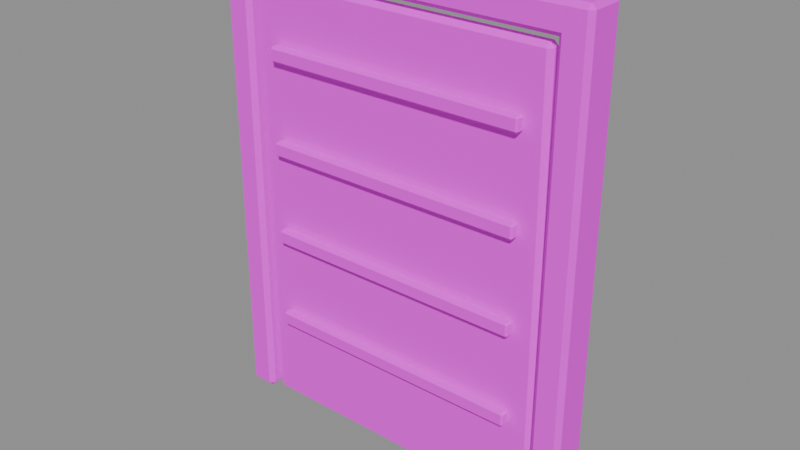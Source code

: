 # Source: shutter.blend  (saved by Blender 4.5.87; exported with 4.5.12 LTS)
import bpy
from mathutils import Matrix  # noqa: F401  (used for matrix-valued properties, if any)

bpy.ops.wm.read_factory_settings(use_empty=True)
scene = bpy.context.scene
scene.name = 'ComponentPackage_shutter'

# ---- collections
col_sea_scene_water_building_003_shutter = bpy.data.collections.new('SEA-SCENE-WATER-BUILDING-003-SHUTTER'); scene.collection.children.link(col_sea_scene_water_building_003_shutter)

# ---- images (referenced by path relative to the original .blend; pixels are not part of the script)
import os
ASSET_DIR = os.environ.get("B2B_ASSET_DIR", "")  # directory of the original .blend (textures are referenced by path, not embedded)
HERE = os.path.dirname(os.path.abspath(__file__))  # packed textures are extracted next to this script under _unpacked/

def load_image(name, relpath, width, height, colorspace="sRGB"):
    """Load a texture the original file referenced (path relative to the .blend, or extracted next to this script)."""
    p = next((c for c in (os.path.join(HERE, relpath), os.path.join(ASSET_DIR, relpath)) if relpath and os.path.exists(c)), "")
    if p:
        img = bpy.data.images.load(p, check_existing=True)
        img.name = name
    else:  # same state as the original file: an image datablock whose file is absent (Cycles renders it pink)
        img = bpy.data.images.new(name, width, height)
        img.source = "FILE"
        img.filepath = "//" + (relpath or name)
    img.colorspace_settings.name = colorspace
    return img
img_sea_cabin_timber_8x8_512_png = load_image('sea_cabin_timber_8x8_512.png', 'sea_cabin_timber_8x8_512.png', 1024, 1024, 'sRGB')

# ---- materials (node trees are filled in below, after node groups)
mat_wb003v2_sea_matte = bpy.data.materials.new('WB003V2_SEA_Matte')

# ---- material node trees
mat_wb003v2_sea_matte.use_nodes = True; mat_wb003v2_sea_matte.node_tree.nodes.clear()
_N = mat_wb003v2_sea_matte.node_tree.nodes; _L = mat_wb003v2_sea_matte.node_tree.links
n0 = _N.new('ShaderNodeBsdfPrincipled'); n0.name = '原理化 BSDF'; n0.location = (-200, 100)
n0.inputs[2].default_value = 0.78
n1 = _N.new('ShaderNodeOutputMaterial'); n1.name = '材质输出'; n1.location = (200, 100)
n2 = _N.new('ShaderNodeUVMap'); n2.name = 'UV 贴图'; n2.location = (0, 0)
n2.uv_map = 'PaletteUV'
n3 = _N.new('ShaderNodeTexImage'); n3.name = '图像纹理'; n3.location = (0, 0)
n3.image = img_sea_cabin_timber_8x8_512_png
n3.interpolation = 'Closest'
n3.extension = 'EXTEND'
_L.new(n0.outputs[0], n1.inputs[0])
_L.new(n2.outputs[0], n3.inputs[0])
_L.new(n3.outputs[0], n0.inputs[0])
n1.is_active_output = True

# ---- meshes
me_wb003v2_shutterl_004 = bpy.data.meshes.new('WB003V2_ShutterL.004')
me_wb003v2_shutterl_004.from_pydata([(-1.03, -0.07747, 0.025), (-1.005, -0.07749, 0.0), (-1.005, -0.1025, 0.025), (-0.87, -0.07747, 0.025), (-0.895, -0.1025, 0.025), (-0.895, -0.07749, 0.0), (-0.895, 0.1175, 0.025), (-0.87, 0.09249, 0.025), (-0.895, 0.09251, 0.0), (-1.03, 0.09249, 0.025), (-1.005, 0.1175, 0.025), (-1.005, 0.09251, 0.0), (-1.028, -0.07581, 2.575), (-1.004, -0.1003, 2.575), (-1.004, -0.07579, 2.6), (-0.8716, -0.07581, 2.575), (-0.8961, -0.07579, 2.6), (-0.8961, -0.1003, 2.575), (-0.8961, 0.1153, 2.575), (-0.8961, 0.09081, 2.6), (-0.8716, 0.09083, 2.575), (-1.028, 0.09083, 2.575), (-1.004, 0.09081, 2.6), (-1.004, 0.1153, 2.575)], [], [(0, 1, 2), (3, 4, 5), (6, 7, 8), (9, 10, 11), (12, 13, 14), (15, 16, 17), (18, 19, 20), (21, 22, 23), (0, 9, 11, 1), (8, 11, 10, 6), (5, 8, 7, 3), (1, 5, 4, 2), (2, 13, 12, 0), (3, 15, 17, 4), (13, 17, 16, 14), (6, 18, 20, 7), (15, 20, 19, 16), (9, 21, 23, 10), (18, 23, 22, 19), (14, 22, 21, 12), (9, 0, 12, 21), (11, 8, 5, 1), (2, 4, 17, 13), (3, 7, 20, 15), (6, 10, 23, 18), (14, 16, 19, 22)])
_uv = me_wb003v2_shutterl_004.uv_layers.new(name='PaletteUV')
_uv.uv.foreach_set('vector', [0.9655, 0.8125, 0.9235, 0.8367, 0.9235, 0.7883, 0.9655, 0.8125, 0.9235, 0.8367, 0.9235, 0.7883, 0.9655, 0.8125, 0.9235, 0.8367, 0.9235, 0.7883, 0.9655, 0.8125, 0.9235, 0.8367, 0.9235, 0.7883, 0.9655, 0.8125, 0.9235, 0.8367, 0.9235, 0.7883, 0.9655, 0.8125, 0.9235, 0.8367, 0.9235, 0.7883, 0.9655, 0.8125, 0.9235, 0.8367, 0.9235, 0.7883, 0.9655, 0.8125, 0.9235, 0.8367, 0.9235, 0.7883, 0.9655, 0.8125, 0.9375, 0.8405, 0.9095, 0.8125, 0.9375, 0.7845, 0.9655, 0.8125, 0.9375, 0.8405, 0.9095, 0.8125, 0.9375, 0.7845, 0.9655, 0.8125, 0.9375, 0.8405, 0.9095, 0.8125, 0.9375, 0.7845, 0.9655, 0.8125, 0.9375, 0.8405, 0.9095, 0.8125, 0.9375, 0.7845, 0.9655, 0.8125, 0.9375, 0.8405, 0.9095, 0.8125, 0.9375, 0.7845, 0.9655, 0.8125, 0.9375, 0.8405, 0.9095, 0.8125, 0.9375, 0.7845, 0.9655, 0.8125, 0.9375, 0.8405, 0.9095, 0.8125, 0.9375, 0.7845, 0.9655, 0.8125, 0.9375, 0.8405, 0.9095, 0.8125, 0.9375, 0.7845, 0.9655, 0.8125, 0.9375, 0.8405, 0.9095, 0.8125, 0.9375, 0.7845, 0.9655, 0.8125, 0.9375, 0.8405, 0.9095, 0.8125, 0.9375, 0.7845, 0.9655, 0.8125, 0.9375, 0.8405, 0.9095, 0.8125, 0.9375, 0.7845, 0.9655, 0.8125, 0.9375, 0.8405, 0.9095, 0.8125, 0.9375, 0.7845, 0.9655, 0.8125, 0.9375, 0.8405, 0.9095, 0.8125, 0.9375, 0.7845, 0.9655, 0.8125, 0.9375, 0.8405, 0.9095, 0.8125, 0.9375, 0.7845, 0.9655, 0.8125, 0.9375, 0.8405, 0.9095, 0.8125, 0.9375, 0.7845, 0.9655, 0.8125, 0.9375, 0.8405, 0.9095, 0.8125, 0.9375, 0.7845, 0.9655, 0.8125, 0.9375, 0.8405, 0.9095, 0.8125, 0.9375, 0.7845, 0.9655, 0.8125, 0.9375, 0.8405, 0.9095, 0.8125, 0.9375, 0.7845])
me_wb003v2_shutterl_004.materials.append(mat_wb003v2_sea_matte)
me_wb003v2_shutterl_004.update()
me_wb003v2_shutterr_004 = bpy.data.meshes.new('WB003V2_ShutterR.004')
me_wb003v2_shutterr_004.from_pydata([(0.87, -0.07747, 0.025), (0.895, -0.07749, 0.0), (0.895, -0.1025, 0.025), (1.03, -0.07747, 0.025), (1.005, -0.1025, 0.025), (1.005, -0.07749, 0.0), (1.005, 0.1175, 0.025), (1.03, 0.09249, 0.025), (1.005, 0.09251, 0.0), (0.87, 0.09249, 0.025), (0.895, 0.1175, 0.025), (0.895, 0.09251, 0.0), (0.8716, -0.07581, 2.575), (0.8961, -0.1003, 2.575), (0.8961, -0.07579, 2.6), (1.028, -0.07581, 2.575), (1.004, -0.07579, 2.6), (1.004, -0.1003, 2.575), (1.004, 0.1153, 2.575), (1.004, 0.09081, 2.6), (1.028, 0.09083, 2.575), (0.8716, 0.09083, 2.575), (0.8961, 0.09081, 2.6), (0.8961, 0.1153, 2.575)], [], [(0, 1, 2), (3, 4, 5), (6, 7, 8), (9, 10, 11), (12, 13, 14), (15, 16, 17), (18, 19, 20), (21, 22, 23), (0, 9, 11, 1), (8, 11, 10, 6), (5, 8, 7, 3), (1, 5, 4, 2), (2, 13, 12, 0), (3, 15, 17, 4), (13, 17, 16, 14), (6, 18, 20, 7), (15, 20, 19, 16), (9, 21, 23, 10), (18, 23, 22, 19), (14, 22, 21, 12), (9, 0, 12, 21), (11, 8, 5, 1), (2, 4, 17, 13), (3, 7, 20, 15), (6, 10, 23, 18), (14, 16, 19, 22)])
_uv = me_wb003v2_shutterr_004.uv_layers.new(name='PaletteUV')
_uv.uv.foreach_set('vector', [0.9655, 0.8125, 0.9235, 0.8367, 0.9235, 0.7883, 0.9655, 0.8125, 0.9235, 0.8367, 0.9235, 0.7883, 0.9655, 0.8125, 0.9235, 0.8367, 0.9235, 0.7883, 0.9655, 0.8125, 0.9235, 0.8367, 0.9235, 0.7883, 0.9655, 0.8125, 0.9235, 0.8367, 0.9235, 0.7883, 0.9655, 0.8125, 0.9235, 0.8367, 0.9235, 0.7883, 0.9655, 0.8125, 0.9235, 0.8367, 0.9235, 0.7883, 0.9655, 0.8125, 0.9235, 0.8367, 0.9235, 0.7883, 0.9655, 0.8125, 0.9375, 0.8405, 0.9095, 0.8125, 0.9375, 0.7845, 0.9655, 0.8125, 0.9375, 0.8405, 0.9095, 0.8125, 0.9375, 0.7845, 0.9655, 0.8125, 0.9375, 0.8405, 0.9095, 0.8125, 0.9375, 0.7845, 0.9655, 0.8125, 0.9375, 0.8405, 0.9095, 0.8125, 0.9375, 0.7845, 0.9655, 0.8125, 0.9375, 0.8405, 0.9095, 0.8125, 0.9375, 0.7845, 0.9655, 0.8125, 0.9375, 0.8405, 0.9095, 0.8125, 0.9375, 0.7845, 0.9655, 0.8125, 0.9375, 0.8405, 0.9095, 0.8125, 0.9375, 0.7845, 0.9655, 0.8125, 0.9375, 0.8405, 0.9095, 0.8125, 0.9375, 0.7845, 0.9655, 0.8125, 0.9375, 0.8405, 0.9095, 0.8125, 0.9375, 0.7845, 0.9655, 0.8125, 0.9375, 0.8405, 0.9095, 0.8125, 0.9375, 0.7845, 0.9655, 0.8125, 0.9375, 0.8405, 0.9095, 0.8125, 0.9375, 0.7845, 0.9655, 0.8125, 0.9375, 0.8405, 0.9095, 0.8125, 0.9375, 0.7845, 0.9655, 0.8125, 0.9375, 0.8405, 0.9095, 0.8125, 0.9375, 0.7845, 0.9655, 0.8125, 0.9375, 0.8405, 0.9095, 0.8125, 0.9375, 0.7845, 0.9655, 0.8125, 0.9375, 0.8405, 0.9095, 0.8125, 0.9375, 0.7845, 0.9655, 0.8125, 0.9375, 0.8405, 0.9095, 0.8125, 0.9375, 0.7845, 0.9655, 0.8125, 0.9375, 0.8405, 0.9095, 0.8125, 0.9375, 0.7845, 0.9655, 0.8125, 0.9375, 0.8405, 0.9095, 0.8125, 0.9375, 0.7845])
me_wb003v2_shutterr_004.materials.append(mat_wb003v2_sea_matte)
me_wb003v2_shutterr_004.update()
me_wb003v2_shuttert_004 = bpy.data.meshes.new('WB003V2_ShutterT.004')
me_wb003v2_shuttert_004.from_pydata([(-0.95, -0.07749, 2.465), (-0.925, -0.07747, 2.44), (-0.925, -0.1025, 2.465), (0.95, -0.07579, 2.466), (0.925, -0.1003, 2.466), (0.925, -0.07581, 2.442), (0.925, 0.1153, 2.466), (0.95, 0.09081, 2.466), (0.925, 0.09083, 2.442), (-0.95, 0.09251, 2.465), (-0.925, 0.1175, 2.465), (-0.925, 0.09249, 2.44), (-0.95, -0.07749, 2.575), (-0.925, -0.1025, 2.575), (-0.925, -0.07747, 2.6), (0.95, -0.07579, 2.574), (0.925, -0.07581, 2.598), (0.925, -0.1003, 2.574), (0.925, 0.1153, 2.574), (0.925, 0.09083, 2.598), (0.95, 0.09081, 2.574), (-0.95, 0.09251, 2.575), (-0.925, 0.09249, 2.6), (-0.925, 0.1175, 2.575)], [], [(0, 1, 2), (3, 4, 5), (6, 7, 8), (9, 10, 11), (12, 13, 14), (15, 16, 17), (18, 19, 20), (21, 22, 23), (0, 9, 11, 1), (8, 11, 10, 6), (5, 8, 7, 3), (1, 5, 4, 2), (2, 13, 12, 0), (3, 15, 17, 4), (13, 17, 16, 14), (6, 18, 20, 7), (15, 20, 19, 16), (9, 21, 23, 10), (18, 23, 22, 19), (14, 22, 21, 12), (9, 0, 12, 21), (11, 8, 5, 1), (2, 4, 17, 13), (3, 7, 20, 15), (6, 10, 23, 18), (14, 16, 19, 22)])
_uv = me_wb003v2_shuttert_004.uv_layers.new(name='PaletteUV')
_uv.uv.foreach_set('vector', [0.9655, 0.8125, 0.9235, 0.8367, 0.9235, 0.7883, 0.9655, 0.8125, 0.9235, 0.8367, 0.9235, 0.7883, 0.9655, 0.8125, 0.9235, 0.8367, 0.9235, 0.7883, 0.9655, 0.8125, 0.9235, 0.8367, 0.9235, 0.7883, 0.9655, 0.8125, 0.9235, 0.8367, 0.9235, 0.7883, 0.9655, 0.8125, 0.9235, 0.8367, 0.9235, 0.7883, 0.9655, 0.8125, 0.9235, 0.8367, 0.9235, 0.7883, 0.9655, 0.8125, 0.9235, 0.8367, 0.9235, 0.7883, 0.9655, 0.8125, 0.9375, 0.8405, 0.9095, 0.8125, 0.9375, 0.7845, 0.9655, 0.8125, 0.9375, 0.8405, 0.9095, 0.8125, 0.9375, 0.7845, 0.9655, 0.8125, 0.9375, 0.8405, 0.9095, 0.8125, 0.9375, 0.7845, 0.9655, 0.8125, 0.9375, 0.8405, 0.9095, 0.8125, 0.9375, 0.7845, 0.9655, 0.8125, 0.9375, 0.8405, 0.9095, 0.8125, 0.9375, 0.7845, 0.9655, 0.8125, 0.9375, 0.8405, 0.9095, 0.8125, 0.9375, 0.7845, 0.9655, 0.8125, 0.9375, 0.8405, 0.9095, 0.8125, 0.9375, 0.7845, 0.9655, 0.8125, 0.9375, 0.8405, 0.9095, 0.8125, 0.9375, 0.7845, 0.9655, 0.8125, 0.9375, 0.8405, 0.9095, 0.8125, 0.9375, 0.7845, 0.9655, 0.8125, 0.9375, 0.8405, 0.9095, 0.8125, 0.9375, 0.7845, 0.9655, 0.8125, 0.9375, 0.8405, 0.9095, 0.8125, 0.9375, 0.7845, 0.9655, 0.8125, 0.9375, 0.8405, 0.9095, 0.8125, 0.9375, 0.7845, 0.9655, 0.8125, 0.9375, 0.8405, 0.9095, 0.8125, 0.9375, 0.7845, 0.9655, 0.8125, 0.9375, 0.8405, 0.9095, 0.8125, 0.9375, 0.7845, 0.9655, 0.8125, 0.9375, 0.8405, 0.9095, 0.8125, 0.9375, 0.7845, 0.9655, 0.8125, 0.9375, 0.8405, 0.9095, 0.8125, 0.9375, 0.7845, 0.9655, 0.8125, 0.9375, 0.8405, 0.9095, 0.8125, 0.9375, 0.7845, 0.9655, 0.8125, 0.9375, 0.8405, 0.9095, 0.8125, 0.9375, 0.7845])
me_wb003v2_shuttert_004.materials.append(mat_wb003v2_sea_matte)
me_wb003v2_shuttert_004.update()
me_wb003v2_panel_004 = bpy.data.meshes.new('WB003V2_Panel.004')
me_wb003v2_panel_004.from_pydata([(-0.8498, -0.03749, 0.025), (-0.825, -0.03749, 0.0), (-0.8248, -0.06248, 0.025), (0.8498, -0.03749, 0.025), (0.8248, -0.06248, 0.025), (0.825, -0.03749, 0.0), (0.8248, 0.0175, 0.025), (0.8498, -0.007494, 0.025), (0.825, -0.007491, 0.0), (-0.8498, -0.007494, 0.025), (-0.8248, 0.0175, 0.025), (-0.825, -0.007491, 0.0), (-0.8332, -0.03719, 2.375), (-0.8087, -0.0617, 2.375), (-0.8085, -0.03719, 2.4), (0.8332, -0.03719, 2.375), (0.8085, -0.03719, 2.4), (0.8087, -0.0617, 2.375), (0.8087, 0.01672, 2.375), (0.8085, -0.007791, 2.4), (0.8332, -0.007788, 2.375), (-0.8332, -0.007788, 2.375), (-0.8085, -0.007791, 2.4), (-0.8087, 0.01672, 2.375)], [], [(0, 1, 2), (3, 4, 5), (6, 7, 8), (9, 10, 11), (12, 13, 14), (15, 16, 17), (18, 19, 20), (21, 22, 23), (0, 9, 11, 1), (8, 11, 10, 6), (5, 8, 7, 3), (1, 5, 4, 2), (2, 13, 12, 0), (3, 15, 17, 4), (13, 17, 16, 14), (6, 18, 20, 7), (15, 20, 19, 16), (9, 21, 23, 10), (18, 23, 22, 19), (14, 22, 21, 12), (9, 0, 12, 21), (11, 8, 5, 1), (2, 4, 17, 13), (3, 7, 20, 15), (6, 10, 23, 18), (14, 16, 19, 22)])
_uv = me_wb003v2_panel_004.uv_layers.new(name='PaletteUV')
_uv.uv.foreach_set('vector', [0.4655, 0.4375, 0.4235, 0.4617, 0.4235, 0.4133, 0.4655, 0.4375, 0.4235, 0.4617, 0.4235, 0.4133, 0.4655, 0.4375, 0.4235, 0.4617, 0.4235, 0.4133, 0.4655, 0.4375, 0.4235, 0.4617, 0.4235, 0.4133, 0.4655, 0.4375, 0.4235, 0.4617, 0.4235, 0.4133, 0.4655, 0.4375, 0.4235, 0.4617, 0.4235, 0.4133, 0.4655, 0.4375, 0.4235, 0.4617, 0.4235, 0.4133, 0.4655, 0.4375, 0.4235, 0.4617, 0.4235, 0.4133, 0.4655, 0.4375, 0.4375, 0.4655, 0.4095, 0.4375, 0.4375, 0.4095, 0.4655, 0.4375, 0.4375, 0.4655, 0.4095, 0.4375, 0.4375, 0.4095, 0.4655, 0.4375, 0.4375, 0.4655, 0.4095, 0.4375, 0.4375, 0.4095, 0.4655, 0.4375, 0.4375, 0.4655, 0.4095, 0.4375, 0.4375, 0.4095, 0.4655, 0.4375, 0.4375, 0.4655, 0.4095, 0.4375, 0.4375, 0.4095, 0.4655, 0.4375, 0.4375, 0.4655, 0.4095, 0.4375, 0.4375, 0.4095, 0.4655, 0.4375, 0.4375, 0.4655, 0.4095, 0.4375, 0.4375, 0.4095, 0.4655, 0.4375, 0.4375, 0.4655, 0.4095, 0.4375, 0.4375, 0.4095, 0.4655, 0.4375, 0.4375, 0.4655, 0.4095, 0.4375, 0.4375, 0.4095, 0.4655, 0.4375, 0.4375, 0.4655, 0.4095, 0.4375, 0.4375, 0.4095, 0.4655, 0.4375, 0.4375, 0.4655, 0.4095, 0.4375, 0.4375, 0.4095, 0.4655, 0.4375, 0.4375, 0.4655, 0.4095, 0.4375, 0.4375, 0.4095, 0.4655, 0.4375, 0.4375, 0.4655, 0.4095, 0.4375, 0.4375, 0.4095, 0.4655, 0.4375, 0.4375, 0.4655, 0.4095, 0.4375, 0.4375, 0.4095, 0.4655, 0.4375, 0.4375, 0.4655, 0.4095, 0.4375, 0.4375, 0.4095, 0.4655, 0.4375, 0.4375, 0.4655, 0.4095, 0.4375, 0.4375, 0.4095, 0.4655, 0.4375, 0.4375, 0.4655, 0.4095, 0.4375, 0.4375, 0.4095, 0.4655, 0.4375, 0.4375, 0.4655, 0.4095, 0.4375, 0.4375, 0.4095])
me_wb003v2_panel_004.materials.append(mat_wb003v2_sea_matte)
me_wb003v2_panel_004.update()
me_wb003v2_slat_016 = bpy.data.meshes.new('WB003V2_Slat.016')
me_wb003v2_slat_016.from_pydata([(-0.725, -0.1075, 0.51), (-0.715, -0.1075, 0.5), (-0.715, -0.1175, 0.51), (0.725, -0.1072, 0.5106), (0.715, -0.117, 0.5106), (0.715, -0.1072, 0.5008), (0.715, -0.06799, 0.5106), (0.725, -0.07779, 0.5106), (0.715, -0.07779, 0.5008), (-0.725, -0.07749, 0.51), (-0.715, -0.06749, 0.51), (-0.715, -0.07749, 0.5), (-0.725, -0.1075, 0.57), (-0.715, -0.1175, 0.57), (-0.715, -0.1075, 0.58), (0.725, -0.1072, 0.5694), (0.715, -0.1072, 0.5792), (0.715, -0.117, 0.5694), (0.715, -0.06799, 0.5694), (0.715, -0.07779, 0.5792), (0.725, -0.07779, 0.5694), (-0.725, -0.07749, 0.57), (-0.715, -0.07749, 0.58), (-0.715, -0.06749, 0.57)], [], [(0, 1, 2), (3, 4, 5), (6, 7, 8), (9, 10, 11), (12, 13, 14), (15, 16, 17), (18, 19, 20), (21, 22, 23), (0, 9, 11, 1), (8, 11, 10, 6), (5, 8, 7, 3), (1, 5, 4, 2), (2, 13, 12, 0), (3, 15, 17, 4), (13, 17, 16, 14), (6, 18, 20, 7), (15, 20, 19, 16), (9, 21, 23, 10), (18, 23, 22, 19), (14, 22, 21, 12), (9, 0, 12, 21), (11, 8, 5, 1), (2, 4, 17, 13), (3, 7, 20, 15), (6, 10, 23, 18), (14, 16, 19, 22)])
_uv = me_wb003v2_slat_016.uv_layers.new(name='PaletteUV')
_uv.uv.foreach_set('vector', [0.7155, 0.4375, 0.6735, 0.4617, 0.6735, 0.4133, 0.7155, 0.4375, 0.6735, 0.4617, 0.6735, 0.4133, 0.7155, 0.4375, 0.6735, 0.4617, 0.6735, 0.4133, 0.7155, 0.4375, 0.6735, 0.4617, 0.6735, 0.4133, 0.7155, 0.4375, 0.6735, 0.4617, 0.6735, 0.4133, 0.7155, 0.4375, 0.6735, 0.4617, 0.6735, 0.4133, 0.7155, 0.4375, 0.6735, 0.4617, 0.6735, 0.4133, 0.7155, 0.4375, 0.6735, 0.4617, 0.6735, 0.4133, 0.7155, 0.4375, 0.6875, 0.4655, 0.6595, 0.4375, 0.6875, 0.4095, 0.7155, 0.4375, 0.6875, 0.4655, 0.6595, 0.4375, 0.6875, 0.4095, 0.7155, 0.4375, 0.6875, 0.4655, 0.6595, 0.4375, 0.6875, 0.4095, 0.7155, 0.4375, 0.6875, 0.4655, 0.6595, 0.4375, 0.6875, 0.4095, 0.7155, 0.4375, 0.6875, 0.4655, 0.6595, 0.4375, 0.6875, 0.4095, 0.7155, 0.4375, 0.6875, 0.4655, 0.6595, 0.4375, 0.6875, 0.4095, 0.7155, 0.4375, 0.6875, 0.4655, 0.6595, 0.4375, 0.6875, 0.4095, 0.7155, 0.4375, 0.6875, 0.4655, 0.6595, 0.4375, 0.6875, 0.4095, 0.7155, 0.4375, 0.6875, 0.4655, 0.6595, 0.4375, 0.6875, 0.4095, 0.7155, 0.4375, 0.6875, 0.4655, 0.6595, 0.4375, 0.6875, 0.4095, 0.7155, 0.4375, 0.6875, 0.4655, 0.6595, 0.4375, 0.6875, 0.4095, 0.7155, 0.4375, 0.6875, 0.4655, 0.6595, 0.4375, 0.6875, 0.4095, 0.7155, 0.4375, 0.6875, 0.4655, 0.6595, 0.4375, 0.6875, 0.4095, 0.7155, 0.4375, 0.6875, 0.4655, 0.6595, 0.4375, 0.6875, 0.4095, 0.7155, 0.4375, 0.6875, 0.4655, 0.6595, 0.4375, 0.6875, 0.4095, 0.7155, 0.4375, 0.6875, 0.4655, 0.6595, 0.4375, 0.6875, 0.4095, 0.7155, 0.4375, 0.6875, 0.4655, 0.6595, 0.4375, 0.6875, 0.4095, 0.7155, 0.4375, 0.6875, 0.4655, 0.6595, 0.4375, 0.6875, 0.4095])
me_wb003v2_slat_016.materials.append(mat_wb003v2_sea_matte)
me_wb003v2_slat_016.update()
me_wb003v2_slat_017 = bpy.data.meshes.new('WB003V2_Slat.017')
me_wb003v2_slat_017.from_pydata([(-0.725, -0.1075, 1.01), (-0.715, -0.1075, 1.0), (-0.715, -0.1175, 1.01), (0.725, -0.1072, 1.011), (0.715, -0.117, 1.011), (0.715, -0.1072, 1.001), (0.715, -0.06799, 1.011), (0.725, -0.07779, 1.011), (0.715, -0.07779, 1.001), (-0.725, -0.07749, 1.01), (-0.715, -0.06749, 1.01), (-0.715, -0.07749, 1.0), (-0.725, -0.1075, 1.07), (-0.715, -0.1175, 1.07), (-0.715, -0.1075, 1.08), (0.725, -0.1072, 1.069), (0.715, -0.1072, 1.079), (0.715, -0.117, 1.069), (0.715, -0.06799, 1.069), (0.715, -0.07779, 1.079), (0.725, -0.07779, 1.069), (-0.725, -0.07749, 1.07), (-0.715, -0.07749, 1.08), (-0.715, -0.06749, 1.07)], [], [(0, 1, 2), (3, 4, 5), (6, 7, 8), (9, 10, 11), (12, 13, 14), (15, 16, 17), (18, 19, 20), (21, 22, 23), (0, 9, 11, 1), (8, 11, 10, 6), (5, 8, 7, 3), (1, 5, 4, 2), (2, 13, 12, 0), (3, 15, 17, 4), (13, 17, 16, 14), (6, 18, 20, 7), (15, 20, 19, 16), (9, 21, 23, 10), (18, 23, 22, 19), (14, 22, 21, 12), (9, 0, 12, 21), (11, 8, 5, 1), (2, 4, 17, 13), (3, 7, 20, 15), (6, 10, 23, 18), (14, 16, 19, 22)])
_uv = me_wb003v2_slat_017.uv_layers.new(name='PaletteUV')
_uv.uv.foreach_set('vector', [0.7155, 0.4375, 0.6735, 0.4617, 0.6735, 0.4133, 0.7155, 0.4375, 0.6735, 0.4617, 0.6735, 0.4133, 0.7155, 0.4375, 0.6735, 0.4617, 0.6735, 0.4133, 0.7155, 0.4375, 0.6735, 0.4617, 0.6735, 0.4133, 0.7155, 0.4375, 0.6735, 0.4617, 0.6735, 0.4133, 0.7155, 0.4375, 0.6735, 0.4617, 0.6735, 0.4133, 0.7155, 0.4375, 0.6735, 0.4617, 0.6735, 0.4133, 0.7155, 0.4375, 0.6735, 0.4617, 0.6735, 0.4133, 0.7155, 0.4375, 0.6875, 0.4655, 0.6595, 0.4375, 0.6875, 0.4095, 0.7155, 0.4375, 0.6875, 0.4655, 0.6595, 0.4375, 0.6875, 0.4095, 0.7155, 0.4375, 0.6875, 0.4655, 0.6595, 0.4375, 0.6875, 0.4095, 0.7155, 0.4375, 0.6875, 0.4655, 0.6595, 0.4375, 0.6875, 0.4095, 0.7155, 0.4375, 0.6875, 0.4655, 0.6595, 0.4375, 0.6875, 0.4095, 0.7155, 0.4375, 0.6875, 0.4655, 0.6595, 0.4375, 0.6875, 0.4095, 0.7155, 0.4375, 0.6875, 0.4655, 0.6595, 0.4375, 0.6875, 0.4095, 0.7155, 0.4375, 0.6875, 0.4655, 0.6595, 0.4375, 0.6875, 0.4095, 0.7155, 0.4375, 0.6875, 0.4655, 0.6595, 0.4375, 0.6875, 0.4095, 0.7155, 0.4375, 0.6875, 0.4655, 0.6595, 0.4375, 0.6875, 0.4095, 0.7155, 0.4375, 0.6875, 0.4655, 0.6595, 0.4375, 0.6875, 0.4095, 0.7155, 0.4375, 0.6875, 0.4655, 0.6595, 0.4375, 0.6875, 0.4095, 0.7155, 0.4375, 0.6875, 0.4655, 0.6595, 0.4375, 0.6875, 0.4095, 0.7155, 0.4375, 0.6875, 0.4655, 0.6595, 0.4375, 0.6875, 0.4095, 0.7155, 0.4375, 0.6875, 0.4655, 0.6595, 0.4375, 0.6875, 0.4095, 0.7155, 0.4375, 0.6875, 0.4655, 0.6595, 0.4375, 0.6875, 0.4095, 0.7155, 0.4375, 0.6875, 0.4655, 0.6595, 0.4375, 0.6875, 0.4095, 0.7155, 0.4375, 0.6875, 0.4655, 0.6595, 0.4375, 0.6875, 0.4095])
me_wb003v2_slat_017.materials.append(mat_wb003v2_sea_matte)
me_wb003v2_slat_017.update()
me_wb003v2_slat_018 = bpy.data.meshes.new('WB003V2_Slat.018')
me_wb003v2_slat_018.from_pydata([(-0.725, -0.1075, 1.51), (-0.715, -0.1075, 1.5), (-0.715, -0.1175, 1.51), (0.725, -0.1072, 1.511), (0.715, -0.117, 1.511), (0.715, -0.1072, 1.501), (0.715, -0.06799, 1.511), (0.725, -0.07779, 1.511), (0.715, -0.07779, 1.501), (-0.725, -0.07749, 1.51), (-0.715, -0.06749, 1.51), (-0.715, -0.07749, 1.5), (-0.725, -0.1075, 1.57), (-0.715, -0.1175, 1.57), (-0.715, -0.1075, 1.58), (0.725, -0.1072, 1.569), (0.715, -0.1072, 1.579), (0.715, -0.117, 1.569), (0.715, -0.06799, 1.569), (0.715, -0.07779, 1.579), (0.725, -0.07779, 1.569), (-0.725, -0.07749, 1.57), (-0.715, -0.07749, 1.58), (-0.715, -0.06749, 1.57)], [], [(0, 1, 2), (3, 4, 5), (6, 7, 8), (9, 10, 11), (12, 13, 14), (15, 16, 17), (18, 19, 20), (21, 22, 23), (0, 9, 11, 1), (8, 11, 10, 6), (5, 8, 7, 3), (1, 5, 4, 2), (2, 13, 12, 0), (3, 15, 17, 4), (13, 17, 16, 14), (6, 18, 20, 7), (15, 20, 19, 16), (9, 21, 23, 10), (18, 23, 22, 19), (14, 22, 21, 12), (9, 0, 12, 21), (11, 8, 5, 1), (2, 4, 17, 13), (3, 7, 20, 15), (6, 10, 23, 18), (14, 16, 19, 22)])
_uv = me_wb003v2_slat_018.uv_layers.new(name='PaletteUV')
_uv.uv.foreach_set('vector', [0.7155, 0.4375, 0.6735, 0.4617, 0.6735, 0.4133, 0.7155, 0.4375, 0.6735, 0.4617, 0.6735, 0.4133, 0.7155, 0.4375, 0.6735, 0.4617, 0.6735, 0.4133, 0.7155, 0.4375, 0.6735, 0.4617, 0.6735, 0.4133, 0.7155, 0.4375, 0.6735, 0.4617, 0.6735, 0.4133, 0.7155, 0.4375, 0.6735, 0.4617, 0.6735, 0.4133, 0.7155, 0.4375, 0.6735, 0.4617, 0.6735, 0.4133, 0.7155, 0.4375, 0.6735, 0.4617, 0.6735, 0.4133, 0.7155, 0.4375, 0.6875, 0.4655, 0.6595, 0.4375, 0.6875, 0.4095, 0.7155, 0.4375, 0.6875, 0.4655, 0.6595, 0.4375, 0.6875, 0.4095, 0.7155, 0.4375, 0.6875, 0.4655, 0.6595, 0.4375, 0.6875, 0.4095, 0.7155, 0.4375, 0.6875, 0.4655, 0.6595, 0.4375, 0.6875, 0.4095, 0.7155, 0.4375, 0.6875, 0.4655, 0.6595, 0.4375, 0.6875, 0.4095, 0.7155, 0.4375, 0.6875, 0.4655, 0.6595, 0.4375, 0.6875, 0.4095, 0.7155, 0.4375, 0.6875, 0.4655, 0.6595, 0.4375, 0.6875, 0.4095, 0.7155, 0.4375, 0.6875, 0.4655, 0.6595, 0.4375, 0.6875, 0.4095, 0.7155, 0.4375, 0.6875, 0.4655, 0.6595, 0.4375, 0.6875, 0.4095, 0.7155, 0.4375, 0.6875, 0.4655, 0.6595, 0.4375, 0.6875, 0.4095, 0.7155, 0.4375, 0.6875, 0.4655, 0.6595, 0.4375, 0.6875, 0.4095, 0.7155, 0.4375, 0.6875, 0.4655, 0.6595, 0.4375, 0.6875, 0.4095, 0.7155, 0.4375, 0.6875, 0.4655, 0.6595, 0.4375, 0.6875, 0.4095, 0.7155, 0.4375, 0.6875, 0.4655, 0.6595, 0.4375, 0.6875, 0.4095, 0.7155, 0.4375, 0.6875, 0.4655, 0.6595, 0.4375, 0.6875, 0.4095, 0.7155, 0.4375, 0.6875, 0.4655, 0.6595, 0.4375, 0.6875, 0.4095, 0.7155, 0.4375, 0.6875, 0.4655, 0.6595, 0.4375, 0.6875, 0.4095, 0.7155, 0.4375, 0.6875, 0.4655, 0.6595, 0.4375, 0.6875, 0.4095])
me_wb003v2_slat_018.materials.append(mat_wb003v2_sea_matte)
me_wb003v2_slat_018.update()
me_wb003v2_slat_019 = bpy.data.meshes.new('WB003V2_Slat.019')
me_wb003v2_slat_019.from_pydata([(-0.725, -0.1075, 2.01), (-0.715, -0.1075, 2.0), (-0.715, -0.1175, 2.01), (0.725, -0.1072, 2.011), (0.715, -0.117, 2.011), (0.715, -0.1072, 2.001), (0.715, -0.06799, 2.011), (0.725, -0.07779, 2.011), (0.715, -0.07779, 2.001), (-0.725, -0.07749, 2.01), (-0.715, -0.06749, 2.01), (-0.715, -0.07749, 2.0), (-0.725, -0.1075, 2.07), (-0.715, -0.1175, 2.07), (-0.715, -0.1075, 2.08), (0.725, -0.1072, 2.069), (0.715, -0.1072, 2.079), (0.715, -0.117, 2.069), (0.715, -0.06799, 2.069), (0.715, -0.07779, 2.079), (0.725, -0.07779, 2.069), (-0.725, -0.07749, 2.07), (-0.715, -0.07749, 2.08), (-0.715, -0.06749, 2.07)], [], [(0, 1, 2), (3, 4, 5), (6, 7, 8), (9, 10, 11), (12, 13, 14), (15, 16, 17), (18, 19, 20), (21, 22, 23), (0, 9, 11, 1), (8, 11, 10, 6), (5, 8, 7, 3), (1, 5, 4, 2), (2, 13, 12, 0), (3, 15, 17, 4), (13, 17, 16, 14), (6, 18, 20, 7), (15, 20, 19, 16), (9, 21, 23, 10), (18, 23, 22, 19), (14, 22, 21, 12), (9, 0, 12, 21), (11, 8, 5, 1), (2, 4, 17, 13), (3, 7, 20, 15), (6, 10, 23, 18), (14, 16, 19, 22)])
_uv = me_wb003v2_slat_019.uv_layers.new(name='PaletteUV')
_uv.uv.foreach_set('vector', [0.7155, 0.4375, 0.6735, 0.4617, 0.6735, 0.4133, 0.7155, 0.4375, 0.6735, 0.4617, 0.6735, 0.4133, 0.7155, 0.4375, 0.6735, 0.4617, 0.6735, 0.4133, 0.7155, 0.4375, 0.6735, 0.4617, 0.6735, 0.4133, 0.7155, 0.4375, 0.6735, 0.4617, 0.6735, 0.4133, 0.7155, 0.4375, 0.6735, 0.4617, 0.6735, 0.4133, 0.7155, 0.4375, 0.6735, 0.4617, 0.6735, 0.4133, 0.7155, 0.4375, 0.6735, 0.4617, 0.6735, 0.4133, 0.7155, 0.4375, 0.6875, 0.4655, 0.6595, 0.4375, 0.6875, 0.4095, 0.7155, 0.4375, 0.6875, 0.4655, 0.6595, 0.4375, 0.6875, 0.4095, 0.7155, 0.4375, 0.6875, 0.4655, 0.6595, 0.4375, 0.6875, 0.4095, 0.7155, 0.4375, 0.6875, 0.4655, 0.6595, 0.4375, 0.6875, 0.4095, 0.7155, 0.4375, 0.6875, 0.4655, 0.6595, 0.4375, 0.6875, 0.4095, 0.7155, 0.4375, 0.6875, 0.4655, 0.6595, 0.4375, 0.6875, 0.4095, 0.7155, 0.4375, 0.6875, 0.4655, 0.6595, 0.4375, 0.6875, 0.4095, 0.7155, 0.4375, 0.6875, 0.4655, 0.6595, 0.4375, 0.6875, 0.4095, 0.7155, 0.4375, 0.6875, 0.4655, 0.6595, 0.4375, 0.6875, 0.4095, 0.7155, 0.4375, 0.6875, 0.4655, 0.6595, 0.4375, 0.6875, 0.4095, 0.7155, 0.4375, 0.6875, 0.4655, 0.6595, 0.4375, 0.6875, 0.4095, 0.7155, 0.4375, 0.6875, 0.4655, 0.6595, 0.4375, 0.6875, 0.4095, 0.7155, 0.4375, 0.6875, 0.4655, 0.6595, 0.4375, 0.6875, 0.4095, 0.7155, 0.4375, 0.6875, 0.4655, 0.6595, 0.4375, 0.6875, 0.4095, 0.7155, 0.4375, 0.6875, 0.4655, 0.6595, 0.4375, 0.6875, 0.4095, 0.7155, 0.4375, 0.6875, 0.4655, 0.6595, 0.4375, 0.6875, 0.4095, 0.7155, 0.4375, 0.6875, 0.4655, 0.6595, 0.4375, 0.6875, 0.4095, 0.7155, 0.4375, 0.6875, 0.4655, 0.6595, 0.4375, 0.6875, 0.4095])
me_wb003v2_slat_019.materials.append(mat_wb003v2_sea_matte)
me_wb003v2_slat_019.update()

# ---- objects
ob_wb003v2_shutterl = bpy.data.objects.new('WB003V2_ShutterL', me_wb003v2_shutterl_004)
ob_wb003v2_shutterr = bpy.data.objects.new('WB003V2_ShutterR', me_wb003v2_shutterr_004)
ob_wb003v2_shuttert = bpy.data.objects.new('WB003V2_ShutterT', me_wb003v2_shuttert_004)
ob_wb003v2_panel = bpy.data.objects.new('WB003V2_Panel', me_wb003v2_panel_004)
ob_wb003v2_slat = bpy.data.objects.new('WB003V2_Slat', me_wb003v2_slat_016)
ob_wb003v2_slat_001 = bpy.data.objects.new('WB003V2_Slat.001', me_wb003v2_slat_017)
ob_wb003v2_slat_002 = bpy.data.objects.new('WB003V2_Slat.002', me_wb003v2_slat_018)
ob_wb003v2_slat_003 = bpy.data.objects.new('WB003V2_Slat.003', me_wb003v2_slat_019)

# ---- transforms, parenting, visibility, modifiers, constraints
ob_wb003v2_shutterl.location = (0.0, 0.0, 0.0)
ob_wb003v2_shutterr.location = (0.0, 0.0, 0.0)
ob_wb003v2_shuttert.location = (0.0, 0.0, 0.0)
ob_wb003v2_panel.location = (0.0, 0.0, 0.0)
ob_wb003v2_slat.location = (0.0, 0.0, 0.0)
ob_wb003v2_slat_001.location = (0.0, 0.0, 0.0)
ob_wb003v2_slat_002.location = (0.0, 0.0, 0.0)
ob_wb003v2_slat_003.location = (0.0, 0.0, 0.0)

# ---- collection membership
col_sea_scene_water_building_003_shutter.objects.link(ob_wb003v2_shutterl)
col_sea_scene_water_building_003_shutter.objects.link(ob_wb003v2_shutterr)
col_sea_scene_water_building_003_shutter.objects.link(ob_wb003v2_shuttert)
col_sea_scene_water_building_003_shutter.objects.link(ob_wb003v2_panel)
col_sea_scene_water_building_003_shutter.objects.link(ob_wb003v2_slat)
col_sea_scene_water_building_003_shutter.objects.link(ob_wb003v2_slat_001)
col_sea_scene_water_building_003_shutter.objects.link(ob_wb003v2_slat_002)
col_sea_scene_water_building_003_shutter.objects.link(ob_wb003v2_slat_003)

# ---- scene / render settings (as saved in the file)
scene.frame_start = 1; scene.frame_end = 250; scene.frame_set(1)
scene.render.engine = 'BLENDER_EEVEE_NEXT'
scene.render.image_settings.exr_codec = 'NONE'
scene.render.simplify_subdivision_render = 0
scene.render.simplify_child_particles_render = 0.0
scene.eevee.use_volume_custom_range = False
scene.eevee.use_fast_gi = False
scene.eevee.use_shadows = False
scene.view_settings.white_balance_temperature = 0.0
scene.view_settings.white_balance_tint = 0.0
scene.view_settings.white_balance_whitepoint = (2.97, 0.5193, -0.0414)
bpy.context.view_layer.update()

# ---- added for rendering (the .blend has no active camera and no usable light): camera, sun + grey world if the file has none
cam_auto = bpy.data.cameras.new('AutoCamera')
cam_auto.lens = 50.0
cam_auto.sensor_width = 36.0
cam_auto.clip_end = 1000.0
ob_auto_camera = bpy.data.objects.new('AutoCamera', cam_auto)
scene.collection.objects.link(ob_auto_camera)
ob_auto_camera.location = (3.0768, -3.69216, 3.76144)
ob_auto_camera.rotation_euler = (1.09748, -7.21219e-08, 0.694738)
scene.camera = ob_auto_camera
light_auto_sun = bpy.data.lights.new('AutoSun', 'SUN')
light_auto_sun.energy = 3.0
light_auto_sun.angle = 0.0523599
ob_auto_sun = bpy.data.objects.new('AutoSun', light_auto_sun)
scene.collection.objects.link(ob_auto_sun)
ob_auto_sun.rotation_euler = (0.872665, 0.174533, 0.523599)
if scene.world is None:
    world_auto = bpy.data.worlds.new('AutoWorld')
    world_auto.color = (0.3, 0.3, 0.3)
    scene.world = world_auto
bpy.context.view_layer.update()
